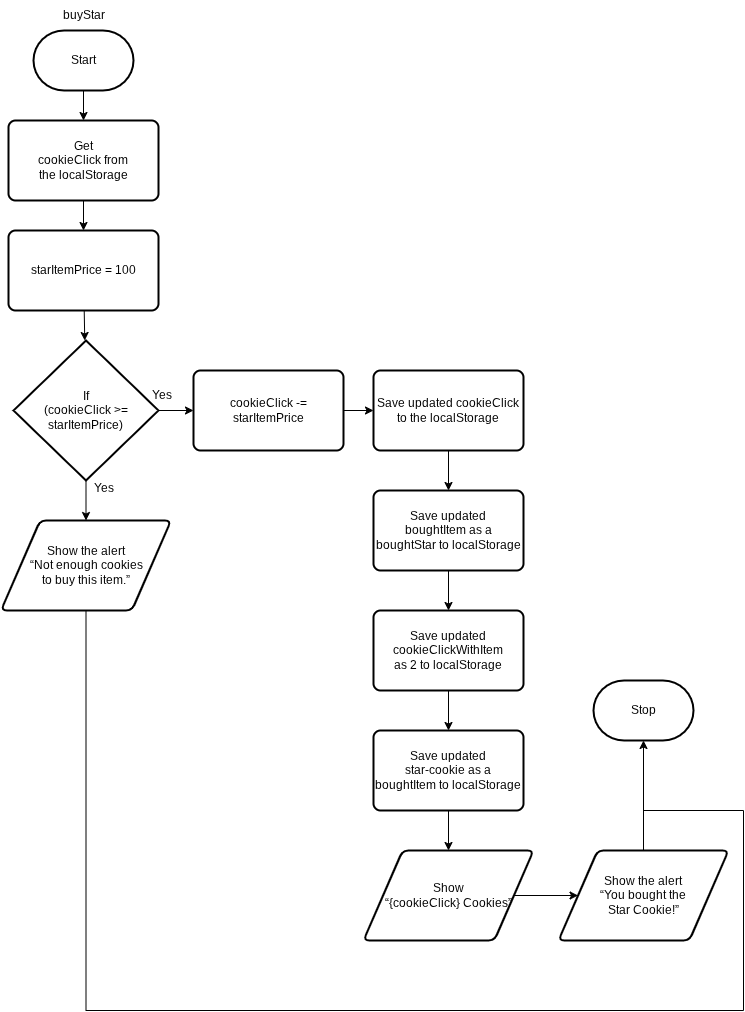

The diagram above was exported from draw.io. Its source (the exported page's mxGraphModel, read from the mxfile embedded in the PNG):
<mxGraphModel dx="1163" dy="706" grid="1" gridSize="10" guides="1" tooltips="1" connect="1" arrows="1" fold="1" page="1" pageScale="1" pageWidth="850" pageHeight="1100" math="0" shadow="0">
  <root>
    <mxCell id="0" />
    <mxCell id="1" parent="0" />
    <mxCell id="2" style="edgeStyle=none;html=1;entryX=0.5;entryY=0;entryDx=0;entryDy=0;" parent="1" source="3" target="6" edge="1">
      <mxGeometry relative="1" as="geometry" />
    </mxCell>
    <mxCell id="3" value="Start" style="strokeWidth=2;html=1;shape=mxgraph.flowchart.terminator;whiteSpace=wrap;" parent="1" vertex="1">
      <mxGeometry x="60" y="40" width="100" height="60" as="geometry" />
    </mxCell>
    <mxCell id="4" value="buyStar" style="text;html=1;align=center;verticalAlign=middle;resizable=0;points=[];autosize=1;strokeColor=none;fillColor=none;" parent="1" vertex="1">
      <mxGeometry x="75" y="10" width="70" height="30" as="geometry" />
    </mxCell>
    <mxCell id="5" style="edgeStyle=none;html=1;entryX=0.5;entryY=0;entryDx=0;entryDy=0;" parent="1" source="6" target="8" edge="1">
      <mxGeometry relative="1" as="geometry" />
    </mxCell>
    <mxCell id="6" value="Get&lt;div&gt;cookieClick from&lt;/div&gt;&lt;div&gt;the localStorage&lt;/div&gt;" style="rounded=1;whiteSpace=wrap;html=1;absoluteArcSize=1;arcSize=14;strokeWidth=2;" parent="1" vertex="1">
      <mxGeometry x="35" y="130" width="150" height="80" as="geometry" />
    </mxCell>
    <mxCell id="7" style="edgeStyle=none;html=1;" parent="1" source="8" target="11" edge="1">
      <mxGeometry relative="1" as="geometry" />
    </mxCell>
    <mxCell id="8" value="starItemPrice = 100" style="rounded=1;whiteSpace=wrap;html=1;absoluteArcSize=1;arcSize=14;strokeWidth=2;" parent="1" vertex="1">
      <mxGeometry x="35" y="240" width="150" height="80" as="geometry" />
    </mxCell>
    <mxCell id="9" style="edgeStyle=none;html=1;" parent="1" source="11" target="13" edge="1">
      <mxGeometry relative="1" as="geometry" />
    </mxCell>
    <mxCell id="10" style="edgeStyle=none;html=1;entryX=0.5;entryY=0;entryDx=0;entryDy=0;" parent="1" source="11" target="15" edge="1">
      <mxGeometry relative="1" as="geometry" />
    </mxCell>
    <mxCell id="11" value="If&lt;div&gt;(cookieClick &amp;gt;= starItemPrice)&lt;/div&gt;" style="strokeWidth=2;html=1;shape=mxgraph.flowchart.decision;whiteSpace=wrap;" parent="1" vertex="1">
      <mxGeometry x="40" y="350" width="145" height="140" as="geometry" />
    </mxCell>
    <mxCell id="12" style="edgeStyle=none;html=1;" parent="1" source="13" target="17" edge="1">
      <mxGeometry relative="1" as="geometry" />
    </mxCell>
    <mxCell id="13" value="cookieClick -= starItemPrice" style="rounded=1;whiteSpace=wrap;html=1;absoluteArcSize=1;arcSize=14;strokeWidth=2;" parent="1" vertex="1">
      <mxGeometry x="220" y="380" width="150" height="80" as="geometry" />
    </mxCell>
    <mxCell id="14" style="edgeStyle=orthogonalEdgeStyle;html=1;endArrow=none;endFill=0;rounded=0;curved=0;" parent="1" source="15" edge="1">
      <mxGeometry relative="1" as="geometry">
        <mxPoint x="670" y="820" as="targetPoint" />
        <Array as="points">
          <mxPoint x="112" y="1020" />
          <mxPoint x="770" y="1020" />
          <mxPoint x="770" y="820" />
        </Array>
      </mxGeometry>
    </mxCell>
    <mxCell id="15" value="Show the alert&lt;div&gt;“Not enough cookies&lt;/div&gt;&lt;div&gt;to buy this item.”&lt;/div&gt;" style="shape=parallelogram;html=1;strokeWidth=2;perimeter=parallelogramPerimeter;whiteSpace=wrap;rounded=1;arcSize=12;size=0.23;" parent="1" vertex="1">
      <mxGeometry x="27.5" y="530" width="170" height="90" as="geometry" />
    </mxCell>
    <mxCell id="16" style="edgeStyle=none;html=1;entryX=0.5;entryY=0;entryDx=0;entryDy=0;" parent="1" source="17" target="19" edge="1">
      <mxGeometry relative="1" as="geometry" />
    </mxCell>
    <mxCell id="17" value="Save updated cookieClick&lt;div&gt;to the localStorage&lt;/div&gt;" style="rounded=1;whiteSpace=wrap;html=1;absoluteArcSize=1;arcSize=14;strokeWidth=2;" parent="1" vertex="1">
      <mxGeometry x="400" y="380" width="150" height="80" as="geometry" />
    </mxCell>
    <mxCell id="18" style="edgeStyle=none;html=1;entryX=0.5;entryY=0;entryDx=0;entryDy=0;" parent="1" source="19" target="21" edge="1">
      <mxGeometry relative="1" as="geometry" />
    </mxCell>
    <mxCell id="19" value="Save updated&lt;div&gt;boughtItem as a boughtStar to localStorage&lt;br&gt;&lt;/div&gt;" style="rounded=1;whiteSpace=wrap;html=1;absoluteArcSize=1;arcSize=14;strokeWidth=2;" parent="1" vertex="1">
      <mxGeometry x="400" y="500" width="150" height="80" as="geometry" />
    </mxCell>
    <mxCell id="20" style="edgeStyle=none;html=1;entryX=0.5;entryY=0;entryDx=0;entryDy=0;" parent="1" source="21" target="23" edge="1">
      <mxGeometry relative="1" as="geometry" />
    </mxCell>
    <mxCell id="21" value="Save updated cookieClickWithItem&lt;div&gt;as 2 to localStorage&lt;/div&gt;" style="rounded=1;whiteSpace=wrap;html=1;absoluteArcSize=1;arcSize=14;strokeWidth=2;" parent="1" vertex="1">
      <mxGeometry x="400" y="620" width="150" height="80" as="geometry" />
    </mxCell>
    <mxCell id="22" style="edgeStyle=none;html=1;entryX=0.5;entryY=0;entryDx=0;entryDy=0;" parent="1" source="23" target="25" edge="1">
      <mxGeometry relative="1" as="geometry" />
    </mxCell>
    <mxCell id="23" value="Save updated&lt;div&gt;star-cookie as a boughtItem to localStorage&lt;/div&gt;" style="rounded=1;whiteSpace=wrap;html=1;absoluteArcSize=1;arcSize=14;strokeWidth=2;" parent="1" vertex="1">
      <mxGeometry x="400" y="740" width="150" height="80" as="geometry" />
    </mxCell>
    <mxCell id="24" style="edgeStyle=none;html=1;entryX=0;entryY=0.5;entryDx=0;entryDy=0;" parent="1" source="25" target="26" edge="1">
      <mxGeometry relative="1" as="geometry" />
    </mxCell>
    <mxCell id="25" value="Show&lt;div&gt;“{cookieClick} Cookies”&lt;/div&gt;" style="shape=parallelogram;html=1;strokeWidth=2;perimeter=parallelogramPerimeter;whiteSpace=wrap;rounded=1;arcSize=12;size=0.23;" parent="1" vertex="1">
      <mxGeometry x="390" y="860" width="170" height="90" as="geometry" />
    </mxCell>
    <mxCell id="26" value="Show the alert&lt;div&gt;“You bought the&lt;/div&gt;&lt;div&gt;Star Cookie!”&lt;/div&gt;" style="shape=parallelogram;html=1;strokeWidth=2;perimeter=parallelogramPerimeter;whiteSpace=wrap;rounded=1;arcSize=12;size=0.23;" parent="1" vertex="1">
      <mxGeometry x="585" y="860" width="170" height="90" as="geometry" />
    </mxCell>
    <mxCell id="27" value="Stop" style="strokeWidth=2;html=1;shape=mxgraph.flowchart.terminator;whiteSpace=wrap;" parent="1" vertex="1">
      <mxGeometry x="620" y="690" width="100" height="60" as="geometry" />
    </mxCell>
    <mxCell id="28" style="edgeStyle=none;html=1;entryX=0.5;entryY=1;entryDx=0;entryDy=0;entryPerimeter=0;" parent="1" source="26" target="27" edge="1">
      <mxGeometry relative="1" as="geometry" />
    </mxCell>
    <mxCell id="29" value="Yes" style="text;html=1;align=center;verticalAlign=middle;resizable=0;points=[];autosize=1;strokeColor=none;fillColor=none;" parent="1" vertex="1">
      <mxGeometry x="168" y="390" width="40" height="30" as="geometry" />
    </mxCell>
    <mxCell id="30" value="Yes" style="text;html=1;align=center;verticalAlign=middle;resizable=0;points=[];autosize=1;strokeColor=none;fillColor=none;" parent="1" vertex="1">
      <mxGeometry x="110" y="483" width="40" height="30" as="geometry" />
    </mxCell>
  </root>
</mxGraphModel>